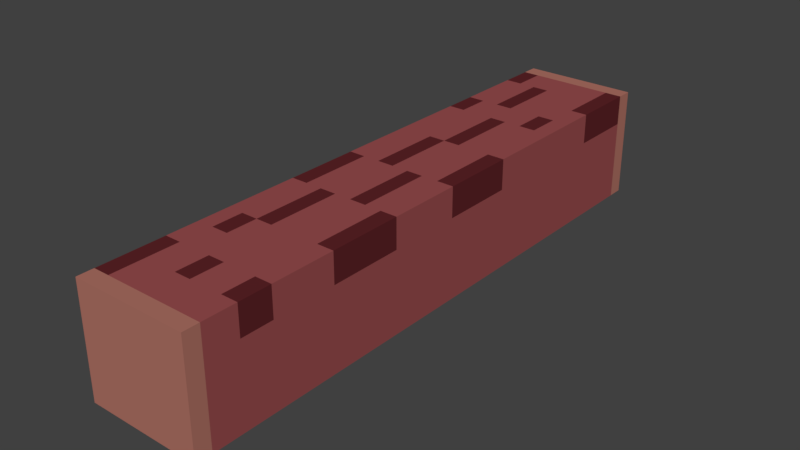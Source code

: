 # Source: log-short.blend  (saved by Blender 2.79.0; exported with 4.5.12 LTS)
import bpy
from mathutils import Matrix  # noqa: F401  (used for matrix-valued properties, if any)

bpy.ops.wm.read_factory_settings(use_empty=True)
scene = bpy.context.scene
scene.name = 'Scene'

# ---- collections
col_collection_1 = bpy.data.collections.new('Collection 1'); scene.collection.children.link(col_collection_1)

# ---- materials (node trees are filled in below, after node groups)
mat_base = bpy.data.materials.new('base')
mat_base.alpha_threshold = 0.0
mat_base.roughness = 0.5
mat_sides = bpy.data.materials.new('sides')
mat_sides.alpha_threshold = 0.0
mat_sides.roughness = 0.5
mat_accent = bpy.data.materials.new('accent')
mat_accent.alpha_threshold = 0.0
mat_accent.roughness = 0.5

# ---- material node trees
mat_base.use_nodes = True; mat_base.node_tree.nodes.clear()
_N = mat_base.node_tree.nodes; _L = mat_base.node_tree.links
n0 = _N.new('ShaderNodeOutputMaterial'); n0.name = 'Material Output'; n0.location = (300, 300)
n1 = _N.new('ShaderNodeBsdfDiffuse'); n1.name = 'Diffuse BSDF'; n1.location = (10, 300)
n1.inputs[0].default_value = (0.3185, 0.07619, 0.07819, 1.0)
_L.new(n1.outputs[0], n0.inputs[0])
n0.is_active_output = True
mat_sides.use_nodes = True; mat_sides.node_tree.nodes.clear()
_N = mat_sides.node_tree.nodes; _L = mat_sides.node_tree.links
n0 = _N.new('ShaderNodeOutputMaterial'); n0.name = 'Material Output'; n0.location = (300, 300)
n1 = _N.new('ShaderNodeBsdfDiffuse'); n1.name = 'Diffuse BSDF'; n1.location = (10, 300)
n1.inputs[0].default_value = (0.4287, 0.1683, 0.1301, 1.0)
_L.new(n1.outputs[0], n0.inputs[0])
n0.is_active_output = True
mat_accent.use_nodes = True; mat_accent.node_tree.nodes.clear()
_N = mat_accent.node_tree.nodes; _L = mat_accent.node_tree.links
n0 = _N.new('ShaderNodeOutputMaterial'); n0.name = 'Material Output'; n0.location = (300, 300)
n1 = _N.new('ShaderNodeBsdfDiffuse'); n1.name = 'Diffuse BSDF'; n1.location = (10, 300)
n1.inputs[0].default_value = (0.1119, 0.01764, 0.02122, 1.0)
_L.new(n1.outputs[0], n0.inputs[0])
n0.is_active_output = True

# ---- world
world_world = bpy.data.worlds.new('World'); scene.world = world_world
world_world.color = (0.05088, 0.05088, 0.05088)
world_world.use_sun_shadow = False
world_world.sun_shadow_jitter_overblur = 0.0
world_world.cycles.sampling_method = 'MANUAL'

# ---- meshes
me_cube = bpy.data.meshes.new('Cube')
me_cube.from_pydata([(0.2865, -1.461, 0.2743), (0.2865, -1.461, -0.2743), (-0.2865, -1.461, 0.2743), (-0.2865, -1.461, -0.2743), (0.2865, 1.461, 0.2743), (0.2865, 1.461, -0.2743), (-0.2865, 1.461, 0.2743), (-0.2865, 1.461, -0.2743), (-0.206, -1.461, 0.2743), (-0.1241, -1.461, 0.2743), (-0.04227, -1.461, 0.2743), (0.03959, -1.461, 0.2743), (0.1214, -1.461, 0.2743), (0.2033, -1.461, 0.2743), (0.2033, -1.461, -0.2743), (0.1214, -1.461, -0.2743), (0.03959, -1.461, -0.2743), (-0.04227, -1.461, -0.2743), (-0.1241, -1.461, -0.2743), (-0.206, -1.461, -0.2743), (0.2033, 1.461, 0.2743), (0.1214, 1.461, 0.2743), (0.03959, 1.461, 0.2743), (-0.04227, 1.461, 0.2743), (-0.1241, 1.461, 0.2743), (-0.206, 1.461, 0.2743), (-0.206, 1.461, -0.2743), (-0.1241, 1.461, -0.2743), (-0.04227, 1.461, -0.2743), (0.03959, 1.461, -0.2743), (0.1214, 1.461, -0.2743), (0.2033, 1.461, -0.2743), (-0.2865, 1.382, 0.2743), (-0.2865, 0.7305, 0.2743), (-0.2865, 0.3652, 0.2743), (-0.2865, -1.473e-08, 0.2743), (-0.2865, -0.3652, 0.2743), (-0.2865, -0.7305, 0.2743), (-0.2865, -1.38, 0.2743), (-0.2865, -1.38, -0.2743), (-0.2865, -0.7305, -0.2743), (-0.2865, -0.3652, -0.2743), (-0.2865, -1.473e-08, -0.2743), (-0.2865, 0.3652, -0.2743), (-0.2865, 0.7305, -0.2743), (-0.2865, 1.382, -0.2743), (0.2865, -1.38, 0.2743), (0.2865, -0.7305, 0.2743), (0.2865, -0.3652, 0.2743), (0.2865, 1.473e-08, 0.2743), (0.2865, 0.3652, 0.2743), (0.2865, 0.7305, 0.2743), (0.2865, 1.382, 0.2743), (0.2865, 1.382, -0.2743), (0.2865, 0.7305, -0.2743), (0.2865, 0.3652, -0.2743), (0.2865, 1.473e-08, -0.2743), (0.2865, -0.3652, -0.2743), (0.2865, -0.7305, -0.2743), (0.2865, -1.38, -0.2743), (-0.206, 1.382, 0.2743), (-0.206, 0.7305, 0.2743), (-0.206, 0.3652, 0.2743), (-0.206, -1.059e-08, 0.2743), (-0.206, -0.3652, 0.2743), (-0.206, -0.7305, 0.2743), (-0.206, -1.38, 0.2743), (-0.1241, 1.382, 0.2743), (-0.1241, 0.7305, 0.2743), (-0.1241, 0.3652, 0.2743), (-0.1241, -6.383e-09, 0.2743), (-0.1241, -0.3652, 0.2743), (-0.1241, -0.7305, 0.2743), (-0.1241, -1.38, 0.2743), (-0.04227, 1.382, 0.2743), (-0.04227, 0.7305, 0.2743), (-0.04227, 0.3652, 0.2743), (-0.04227, -2.174e-09, 0.2743), (-0.04227, -0.3652, 0.2743), (-0.04227, -0.7305, 0.2743), (-0.04227, -1.38, 0.2743), (0.03959, 1.382, 0.2743), (0.03959, 0.7305, 0.2743), (0.03959, 0.3652, 0.2743), (0.03959, 2.036e-09, 0.2743), (0.03959, -0.3652, 0.2743), (0.03959, -0.7305, 0.2743), (0.03959, -1.38, 0.2743), (0.1214, 1.382, 0.2743), (0.1214, 0.7305, 0.2743), (0.1214, 0.3652, 0.2743), (0.1214, 6.245e-09, 0.2743), (0.1214, -0.3652, 0.2743), (0.1214, -0.7305, 0.2743), (0.1214, -1.38, 0.2743), (0.2033, 1.382, 0.2743), (0.2033, 0.7305, 0.2743), (0.2033, 0.3652, 0.2743), (0.2033, 1.045e-08, 0.2743), (0.2033, -0.3652, 0.2743), (0.2033, -0.7305, 0.2743), (0.2033, -1.38, 0.2743), (-0.2865, -0.8875, 0.2743), (-0.2865, -1.05, 0.2743), (-0.2865, -1.212, 0.2743), (-0.2865, -1.212, -0.2743), (-0.2865, -1.05, -0.2743), (-0.2865, -0.8875, -0.2743), (0.2865, -1.212, 0.2743), (0.2865, -1.05, 0.2743), (0.2865, -0.8875, 0.2743), (0.2865, -0.8875, -0.2743), (0.2865, -1.05, -0.2743), (0.2865, -1.212, -0.2743), (-0.206, -0.8875, 0.2743), (-0.206, -1.05, 0.2743), (-0.206, -1.212, 0.2743), (-0.1241, -0.8875, 0.2743), (-0.1241, -1.05, 0.2743), (-0.1241, -1.212, 0.2743), (-0.04227, -0.8875, 0.2743), (-0.04227, -1.05, 0.2743), (-0.04227, -1.212, 0.2743), (0.03959, -0.8875, 0.2743), (0.03959, -1.05, 0.2743), (0.03959, -1.212, 0.2743), (0.1214, -0.8875, 0.2743), (0.1214, -1.05, 0.2743), (0.1214, -1.212, 0.2743), (0.2033, -0.8875, 0.2743), (0.2033, -1.05, 0.2743), (0.2033, -1.212, 0.2743), (-0.2865, 1.219, 0.2743), (-0.2865, 1.056, 0.2743), (-0.2865, 0.8934, 0.2743), (-0.2865, 0.8934, -0.2743), (-0.2865, 1.056, -0.2743), (-0.2865, 1.219, -0.2743), (0.2865, 0.8934, 0.2743), (0.2865, 1.056, 0.2743), (0.2865, 1.219, 0.2743), (0.2865, 1.219, -0.2743), (0.2865, 1.056, -0.2743), (0.2865, 0.8934, -0.2743), (-0.206, 1.219, 0.2743), (-0.206, 1.056, 0.2743), (-0.206, 0.8934, 0.2743), (-0.1241, 1.219, 0.2743), (-0.1241, 1.056, 0.2743), (-0.1241, 0.8934, 0.2743), (-0.04227, 1.219, 0.2743), (-0.04227, 1.056, 0.2743), (-0.04227, 0.8934, 0.2743), (0.03959, 1.219, 0.2743), (0.03959, 1.056, 0.2743), (0.03959, 0.8934, 0.2743), (0.1214, 1.219, 0.2743), (0.1214, 1.056, 0.2743), (0.1214, 0.8934, 0.2743), (0.2033, 1.219, 0.2743), (0.2033, 1.056, 0.2743), (0.2033, 0.8934, 0.2743), (0.2865, -1.461, 0.1257), (-0.2865, -1.461, 0.1257), (-0.2865, 1.461, 0.1257), (0.2865, 1.461, 0.1257), (-0.206, 1.461, 0.1257), (-0.1241, 1.461, 0.1257), (-0.04227, 1.461, 0.1257), (0.03959, 1.461, 0.1257), (0.1214, 1.461, 0.1257), (0.2033, 1.461, 0.1257), (0.2033, -1.461, 0.1257), (0.1214, -1.461, 0.1257), (0.03959, -1.461, 0.1257), (-0.04227, -1.461, 0.1257), (-0.1241, -1.461, 0.1257), (-0.206, -1.461, 0.1257), (0.2865, 1.382, 0.1257), (0.2865, 0.7305, 0.1257), (0.2865, 0.3652, 0.1257), (0.2865, 1.473e-08, 0.1257), (0.2865, -0.3652, 0.1257), (0.2865, -0.7305, 0.1257), (0.2865, -1.38, 0.1257), (-0.2865, -1.38, 0.1257), (-0.2865, -0.7305, 0.1257), (-0.2865, -0.3652, 0.1257), (-0.2865, -1.473e-08, 0.1257), (-0.2865, 0.3652, 0.1257), (-0.2865, 0.7305, 0.1257), (-0.2865, 1.382, 0.1257), (-0.2865, -1.212, 0.1257), (-0.2865, -1.05, 0.1257), (-0.2865, -0.8875, 0.1257), (0.2865, -0.8875, 0.1257), (0.2865, -1.05, 0.1257), (0.2865, -1.212, 0.1257), (-0.2865, 0.8934, 0.1257), (-0.2865, 1.056, 0.1257), (-0.2865, 1.219, 0.1257), (0.2865, 1.219, 0.1257), (0.2865, 1.056, 0.1257), (0.2865, 0.8934, 0.1257)], [], [(177, 163, 3, 19), (191, 164, 7, 45), (171, 165, 5, 31), (184, 162, 1, 59), (95, 52, 4, 20), (32, 60, 25, 6), (60, 67, 24, 25), (67, 74, 23, 24), (74, 81, 22, 23), (81, 88, 21, 22), (88, 95, 20, 21), (164, 166, 26, 7), (166, 167, 27, 26), (167, 168, 28, 27), (168, 169, 29, 28), (169, 170, 30, 29), (170, 171, 31, 30), (162, 172, 14, 1), (172, 173, 15, 14), (173, 174, 16, 15), (174, 175, 17, 16), (175, 176, 18, 17), (176, 177, 19, 18), (12, 13, 101, 94), (126, 129, 100, 93), (93, 100, 99, 92), (92, 99, 98, 91), (91, 98, 97, 90), (90, 97, 96, 89), (156, 159, 95, 88), (11, 12, 94, 87), (123, 126, 93, 86), (86, 93, 92, 85), (85, 92, 91, 84), (84, 91, 90, 83), (83, 90, 89, 82), (153, 156, 88, 81), (10, 11, 87, 80), (120, 123, 86, 79), (79, 86, 85, 78), (78, 85, 84, 77), (77, 84, 83, 76), (76, 83, 82, 75), (150, 153, 81, 74), (9, 10, 80, 73), (117, 120, 79, 72), (72, 79, 78, 71), (71, 78, 77, 70), (70, 77, 76, 69), (69, 76, 75, 68), (147, 150, 74, 67), (8, 9, 73, 66), (114, 117, 72, 65), (65, 72, 71, 64), (64, 71, 70, 63), (63, 70, 69, 62), (62, 69, 68, 61), (144, 147, 67, 60), (2, 8, 66, 38), (102, 114, 65, 37), (37, 65, 64, 36), (36, 64, 63, 35), (35, 63, 62, 34), (34, 62, 61, 33), (132, 144, 60, 32), (13, 0, 46, 101), (129, 110, 47, 100), (100, 47, 48, 99), (99, 48, 49, 98), (98, 49, 50, 97), (97, 50, 51, 96), (159, 140, 52, 95), (165, 178, 53, 5), (203, 179, 54, 143), (179, 180, 55, 54), (180, 181, 56, 55), (181, 182, 57, 56), (182, 183, 58, 57), (197, 184, 59, 113), (163, 185, 39, 3), (194, 186, 40, 107), (186, 187, 41, 40), (187, 188, 42, 41), (188, 189, 43, 42), (189, 190, 44, 43), (200, 191, 45, 137), (185, 192, 105, 39), (192, 193, 106, 105), (193, 194, 107, 106), (183, 195, 111, 58), (195, 196, 112, 111), (196, 197, 113, 112), (101, 46, 108, 131), (131, 108, 109, 130), (130, 109, 110, 129), (38, 66, 116, 104), (104, 116, 115, 103), (103, 115, 114, 102), (66, 73, 119, 116), (116, 119, 118, 115), (115, 118, 117, 114), (73, 80, 122, 119), (119, 122, 121, 118), (118, 121, 120, 117), (80, 87, 125, 122), (122, 125, 124, 121), (121, 124, 123, 120), (87, 94, 128, 125), (125, 128, 127, 124), (124, 127, 126, 123), (94, 101, 131, 128), (128, 131, 130, 127), (127, 130, 129, 126), (190, 198, 135, 44), (198, 199, 136, 135), (199, 200, 137, 136), (178, 201, 141, 53), (201, 202, 142, 141), (202, 203, 143, 142), (96, 51, 138, 161), (161, 138, 139, 160), (160, 139, 140, 159), (33, 61, 146, 134), (134, 146, 145, 133), (133, 145, 144, 132), (61, 68, 149, 146), (146, 149, 148, 145), (145, 148, 147, 144), (68, 75, 152, 149), (149, 152, 151, 148), (148, 151, 150, 147), (75, 82, 155, 152), (152, 155, 154, 151), (151, 154, 153, 150), (82, 89, 158, 155), (155, 158, 157, 154), (154, 157, 156, 153), (89, 96, 161, 158), (158, 161, 160, 157), (157, 160, 159, 156), (14, 15, 16, 17, 18, 19, 3, 39, 105, 106, 107, 40, 41, 42, 43, 44, 135, 136, 137, 45, 7, 26, 27, 28, 29, 30, 31, 5, 53, 141, 142, 143, 54, 55, 56, 57, 58, 111, 112, 113, 59, 1), (139, 138, 203, 202), (140, 139, 202, 201), (52, 140, 201, 178), (133, 132, 200, 199), (134, 133, 199, 198), (33, 134, 198, 190), (109, 108, 197, 196), (110, 109, 196, 195), (47, 110, 195, 183), (103, 102, 194, 193), (104, 103, 193, 192), (38, 104, 192, 185), (132, 32, 191, 200), (34, 33, 190, 189), (35, 34, 189, 188), (36, 35, 188, 187), (37, 36, 187, 186), (102, 37, 186, 194), (2, 38, 185, 163), (108, 46, 184, 197), (48, 47, 183, 182), (49, 48, 182, 181), (50, 49, 181, 180), (51, 50, 180, 179), (138, 51, 179, 203), (4, 52, 178, 165), (9, 8, 177, 176), (10, 9, 176, 175), (11, 10, 175, 174), (12, 11, 174, 173), (13, 12, 173, 172), (0, 13, 172, 162), (21, 20, 171, 170), (22, 21, 170, 169), (23, 22, 169, 168), (24, 23, 168, 167), (25, 24, 167, 166), (6, 25, 166, 164), (46, 0, 162, 184), (20, 4, 165, 171), (32, 6, 164, 191), (8, 2, 163, 177)])
me_cube.polygons.foreach_set('material_index', [1, 1, 1, 1, 1, 1, 1, 1, 1, 1, 1, 1, 1, 1, 1, 1, 1, 1, 1, 1, 1, 1, 1, 1, 0, 0, 0, 0, 0, 0, 1, 0, 0, 2, 0, 0, 0, 1, 0, 0, 0, 0, 2, 0, 1, 0, 2, 0, 2, 0, 0, 1, 2, 0, 0, 0, 0, 0, 1, 0, 0, 2, 0, 0, 2, 1, 0, 2, 0, 2, 0, 2, 1, 0, 0, 0, 0, 0, 0, 1, 0, 0, 0, 0, 0, 0, 0, 0, 0, 0, 0, 0, 0, 2, 0, 2, 2, 0, 0, 0, 0, 0, 0, 0, 0, 2, 0, 0, 0, 0, 0, 0, 0, 0, 0, 0, 0, 0, 0, 0, 0, 2, 2, 0, 0, 0, 0, 0, 0, 2, 2, 0, 0, 0, 0, 0, 0, 2, 0, 0, 0, 0, 2, 2, 0, 0, 2, 2, 0, 0, 0, 2, 2, 2, 0, 0, 2, 0, 0, 1, 0, 2, 0, 2, 0, 0, 1, 1, 1, 1, 1, 1, 1, 1, 1, 1, 1, 1, 1, 1, 1, 1, 1])
me_cube.materials.append(mat_base)
me_cube.materials.append(mat_sides)
me_cube.materials.append(mat_accent)
me_cube.use_remesh_preserve_volume = False
me_cube.use_remesh_preserve_attributes = False
me_cube.use_mirror_vertex_groups = False
me_cube.update()

# ---- objects
ob_cube = bpy.data.objects.new('Cube', me_cube)

# ---- transforms, parenting, visibility, modifiers, constraints
ob_cube.location = (0.0, 0.0, 0.108)
ob_cube.lineart.crease_threshold = 0.0

# ---- collection membership
col_collection_1.objects.link(ob_cube)

# ---- scene / render settings (as saved in the file)
scene.frame_start = 1; scene.frame_end = 250; scene.frame_set(1)
scene.render.engine = 'CYCLES'
scene.render.resolution_percentage = 50
scene.render.dither_intensity = 0.0
scene.cycles.use_denoising = False
scene.cycles.samples = 128
scene.cycles.sampling_pattern = 'TABULATED_SOBOL'
scene.cycles.use_adaptive_sampling = False
scene.cycles.use_light_tree = False
scene.cycles.blur_glossy = 0.0
scene.cycles.sample_clamp_indirect = 0.0
scene.view_settings.view_transform = 'Standard'
bpy.context.view_layer.update()

# ---- added for rendering (the .blend has no active camera and no usable light): camera, sun
cam_auto = bpy.data.cameras.new('AutoCamera')
cam_auto.lens = 50.0
cam_auto.sensor_width = 36.0
cam_auto.clip_end = 1000.0
ob_auto_camera = bpy.data.objects.new('AutoCamera', cam_auto)
scene.collection.objects.link(ob_auto_camera)
ob_auto_camera.location = (2.80119, -3.36143, 2.34892)
ob_auto_camera.rotation_euler = (1.09748, -7.21219e-08, 0.694738)
scene.camera = ob_auto_camera
light_auto_sun = bpy.data.lights.new('AutoSun', 'SUN')
light_auto_sun.energy = 3.0
light_auto_sun.angle = 0.0523599
ob_auto_sun = bpy.data.objects.new('AutoSun', light_auto_sun)
scene.collection.objects.link(ob_auto_sun)
ob_auto_sun.rotation_euler = (0.872665, 0.174533, 0.523599)
bpy.context.view_layer.update()
